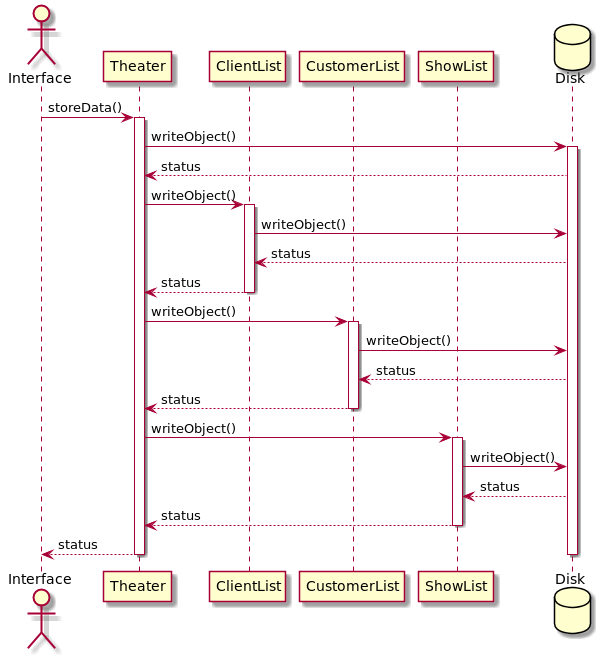

The diagram above was rendered by PlantUML. Its source (embedded in the PNG):
@startuml

actor Interface
participant Theater
participant ClientList
participant CustomerList
participant ShowList
database Disk

Interface -> Theater : storeData()
activate Theater

Theater -> Disk: writeObject()
activate Disk
Disk --> Theater: status

Theater -> ClientList: writeObject()
activate ClientList
ClientList -> Disk: writeObject()
Disk --> ClientList: status
ClientList --> Theater: status
deactivate ClientList

Theater -> CustomerList: writeObject()
activate CustomerList
CustomerList -> Disk: writeObject()
Disk --> CustomerList: status
CustomerList --> Theater: status
deactivate CustomerList

Theater -> ShowList: writeObject()
activate ShowList
ShowList -> Disk: writeObject()
Disk --> ShowList: status
ShowList --> Theater: status
deactivate ShowList

Theater --> Interface: status
deactivate Theater
deactivate Disk

@enduml